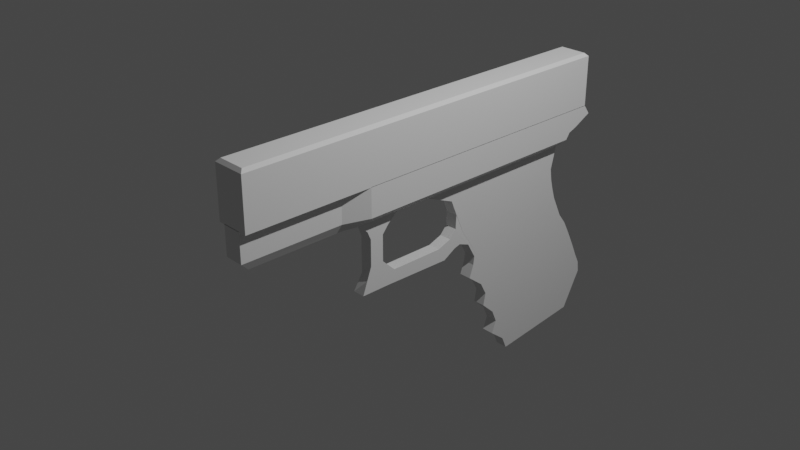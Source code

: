 # Source: pistol.blend  (saved by Blender 3.4.6; exported with 4.5.12 LTS)
import bpy
from mathutils import Matrix  # noqa: F401  (used for matrix-valued properties, if any)

bpy.ops.wm.read_factory_settings(use_empty=True)
scene = bpy.context.scene
scene.name = 'Scene'

# ---- collections
col_collection = bpy.data.collections.new('Collection'); scene.collection.children.link(col_collection)

# ---- node groups
ng_auto_smooth = bpy.data.node_groups.new('Auto Smooth', 'GeometryNodeTree')
_s = ng_auto_smooth.interface.new_socket(name='Geometry', in_out='OUTPUT', socket_type='NodeSocketGeometry')
_s = ng_auto_smooth.interface.new_socket(name='Geometry', in_out='INPUT', socket_type='NodeSocketGeometry')
_s = ng_auto_smooth.interface.new_socket(name='Angle', in_out='INPUT', socket_type='NodeSocketFloat')
_s.subtype = 'ANGLE'
_s.min_value = 0.0
_s.max_value = 3.142
ng_auto_smooth.is_modifier = True
_N = ng_auto_smooth.nodes; _L = ng_auto_smooth.links
n0 = _N.new('NodeGroupOutput'); n0.name = 'Group Output'; n0.location = (480, -100)
n1 = _N.new('NodeGroupInput'); n1.name = 'Group Input'; n1.location = (-420, -300)
n2 = _N.new('NodeGroupInput'); n2.name = 'Group Input.001'; n2.location = (-60, -100)
n3 = _N.new('GeometryNodeSetShadeSmooth'); n3.name = 'Set Shade Smooth'; n3.location = (120, -100)
n3.domain = 'EDGE'
n4 = _N.new('GeometryNodeSetShadeSmooth'); n4.name = 'Set Shade Smooth.001'; n4.location = (300, -100)
n5 = _N.new('GeometryNodeInputMeshEdgeAngle'); n5.name = 'Edge Angle'; n5.location = (-420, -220)
n6 = _N.new('GeometryNodeInputEdgeSmooth'); n6.name = 'Is Edge Smooth'; n6.location = (-60, -160)
n7 = _N.new('GeometryNodeInputShadeSmooth'); n7.name = 'Is Face Smooth'; n7.location = (-240, -340)
n8 = _N.new('FunctionNodeBooleanMath'); n8.name = 'Boolean Math'; n8.location = (-60, -220)
n9 = _N.new('FunctionNodeCompare'); n9.name = 'Compare'; n9.location = (-240, -180)
n9.operation = 'LESS_EQUAL'
_L.new(n5.outputs[0], n9.inputs[0])
_L.new(n4.outputs[0], n0.inputs[0])
_L.new(n1.outputs[1], n9.inputs[1])
_L.new(n9.outputs[0], n8.inputs[0])
_L.new(n7.outputs[0], n8.inputs[1])
_L.new(n2.outputs[0], n3.inputs[0])
_L.new(n6.outputs[0], n3.inputs[1])
_L.new(n3.outputs[0], n4.inputs[0])
_L.new(n8.outputs[0], n3.inputs[2])
n0.is_active_output = True

# ---- world
world_world = bpy.data.worlds.new('World'); scene.world = world_world
world_world.use_nodes = True; world_world.node_tree.nodes.clear()
_N = world_world.node_tree.nodes; _L = world_world.node_tree.links
n0 = _N.new('ShaderNodeOutputWorld'); n0.name = 'World Output'; n0.location = (300, 300)
n1 = _N.new('ShaderNodeBackground'); n1.name = 'Background'; n1.location = (10, 300)
n1.inputs[0].default_value = (0.05088, 0.05088, 0.05088, 1.0)
_L.new(n1.outputs[0], n0.inputs[0])
n0.is_active_output = True
world_world.color = (0.05088, 0.05088, 0.05088)
world_world.use_sun_shadow = False
world_world.sun_shadow_jitter_overblur = 0.0

# ---- cameras
cam_camera = bpy.data.cameras.new('Camera')
cam_camera.clip_end = 100.0
cam_camera.ortho_scale = 7.314

# ---- lights
light_light = bpy.data.lights.new('Light', 'POINT')
light_light.transmission_factor = 0.0
light_light.energy = 1000.0
light_light.shadow_soft_size = 0.1
light_light.shadow_maximum_resolution = 0.006
light_light.use_absolute_resolution = True

# ---- meshes
me_cube_001 = bpy.data.meshes.new('Cube.001')
me_cube_001.from_pydata([(0.01993, -1.0, -0.6334), (0.01993, 3.575, -0.6334), (0.39, -1.0, -0.6334), (0.39, 3.575, -0.6334), (0.05447, -0.9655, -0.03106), (0.01993, -1.0, -0.06559), (0.05447, 3.54, -0.03106), (0.01993, 3.575, -0.06559), (0.3555, -0.9655, -0.03106), (0.39, -1.0, -0.06559), (0.3555, 3.54, -0.03106), (0.39, 3.575, -0.06559)], [], [(10, 6, 4, 8), (3, 11, 9, 2), (0, 5, 7, 1), (1, 3, 2, 0), (1, 7, 11, 3), (4, 6, 7, 5), (6, 10, 11, 7), (10, 8, 9, 11), (8, 4, 5, 9), (2, 9, 5, 0)])
_uv = me_cube_001.uv_layers.new(name='UVMap')
_uv.uv.foreach_set('vector', [0.6483, 0.5019, 0.8517, 0.5019, 0.8517, 0.7481, 0.6483, 0.7481, 0.375, 0.5, 0.6107, 0.5, 0.6107, 0.75, 0.375, 0.75, 0.375, 0.0, 0.6107, 0.0, 0.6107, 0.25, 0.375, 0.25, 0.125, 0.5, 0.375, 0.5, 0.375, 0.75, 0.125, 0.75, 0.375, 0.25, 0.6107, 0.25, 0.6107, 0.5, 0.375, 0.5, 0.8517, 0.7481, 0.8517, 0.5019, 0.875, 0.5, 0.875, 0.75, 0.8517, 0.5019, 0.6483, 0.5019, 0.625, 0.5, 0.875, 0.5, 0.6483, 0.5019, 0.6483, 0.7481, 0.6107, 0.75, 0.6107, 0.5, 0.6483, 0.7481, 0.8517, 0.7481, 0.875, 0.75, 0.625, 0.75, 0.375, 0.75, 0.6107, 0.75, 0.6107, 1.0, 0.375, 1.0])
me_cube_001.update()
me_cube_002 = bpy.data.meshes.new('Cube.002')
me_cube_002.from_pydata([(0.1603, -0.8847, -0.4646), (0.08718, -1.0, -0.03106), (0.1287, 3.334, -0.3904), (0.01993, 3.575, -0.03106), (0.2315, -0.8847, -0.4646), (0.297, -1.0, -0.03106), (0.2657, 3.334, -0.3904), (0.39, 3.575, -0.03106), (0.08718, -1.0, -0.2478), (0.01993, 3.382, -0.2478), (0.39, 3.438, -0.2478), (0.297, -1.0, -0.2478), (-0.0001482, 3.382, -0.2975), (0.39, 3.338, -0.2853), (0.297, -1.0, -0.3527), (0.08718, -1.0, -0.3527), (0.08718, -1.0, -0.1394), (0.01993, 3.652, -0.1394), (0.39, 3.652, -0.1394), (0.297, -1.0, -0.1394), (0.1287, 1.287, -0.4646), (0.01993, 1.287, -0.03106), (0.2657, 1.287, -0.4646), (0.39, 1.287, -0.03106), (0.39, 1.287, -0.2478), (0.01993, 1.287, -0.2478), (0.01993, 1.287, -0.3562), (0.39, 1.287, -0.3562), (0.39, 1.287, -0.1394), (0.01993, 1.287, -0.1394), (0.01993, 2.431, -0.03106), (0.2657, 2.431, -0.4646), (0.01993, 2.431, -0.2478), (0.01993, 2.431, -0.3562), (0.01993, 2.431, -0.1394), (0.1287, 2.431, -0.4646), (0.39, 2.431, -0.03106), (0.39, 2.431, -0.2478), (0.39, 2.431, -0.3562), (0.39, 2.431, -0.1394), (0.01993, 3.003, -0.03106), (0.2657, 3.003, -0.4646), (0.01993, 3.003, -0.2478), (0.01993, 3.003, -0.3562), (0.01993, 3.003, -0.1394), (0.1287, 3.003, -0.4646), (0.39, 3.003, -0.03106), (0.39, 3.003, -0.2478), (0.39, 3.003, -0.3562), (0.39, 3.003, -0.1394), (0.01993, 3.289, -0.03106), (0.2657, 3.289, -0.4646), (0.01993, 3.289, -0.2478), (0.01993, 3.289, -0.3562), (0.01993, 3.289, -0.1394), (0.1287, 3.289, -0.4646), (0.39, 3.289, -0.03106), (0.39, 3.289, -0.2478), (0.39, 3.289, -0.3562), (0.39, 3.289, -0.1394), (0.1287, 3.637, -2.668), (0.1287, 2.592, -2.78), (0.2657, 2.592, -2.78), (0.2657, 3.637, -2.668), (0.2657, 2.871, -0.2145), (0.1287, 2.871, -0.2145), (0.2657, 3.86, -2.249), (0.1287, 3.86, -2.249), (0.2657, 3.034, -1.566), (0.1287, 3.034, -1.566), (0.2657, 1.94, -1.622), (0.1287, 1.94, -1.622), (0.2657, 3.366, -1.232), (0.1287, 3.366, -1.232), (0.2657, 3.335, -2.117), (0.2657, 2.335, -2.201), (0.1287, 2.335, -2.201), (0.2657, 3.659, -1.74), (0.1287, 3.335, -2.117), (0.1287, 3.659, -1.74), (0.1287, 2.733, -1.016), (0.1287, 3.211, -0.723), (0.2657, 2.733, -1.016), (0.2657, 1.823, -1.043), (0.1287, 1.823, -1.043), (0.2657, 3.211, -0.723), (0.2657, 3.486, -2.393), (0.2657, 2.345, -2.49), (0.1287, 2.345, -2.49), (0.2657, 3.779, -1.994), (0.1287, 3.486, -2.393), (0.1287, 3.779, -1.994), (0.1287, 3.411, -2.255), (0.1287, 3.721, -1.867), (0.2657, 3.411, -2.255), (0.2657, 2.399, -2.346), (0.1287, 2.399, -2.346), (0.2657, 3.721, -1.867), (0.2657, 3.561, -2.531), (0.2657, 2.528, -2.635), (0.1287, 2.528, -2.635), (0.2657, 3.844, -2.122), (0.1287, 3.561, -2.531), (0.1287, 3.844, -2.122), (0.1287, 3.185, -1.842), (0.1287, 3.525, -1.486), (0.2657, 3.185, -1.842), (0.2657, 2.206, -1.912), (0.1287, 2.206, -1.912), (0.2657, 3.525, -1.486), (0.2657, 3.26, -1.98), (0.2657, 2.178, -2.056), (0.1287, 2.178, -2.056), (0.2657, 3.594, -1.613), (0.1287, 3.26, -1.98), (0.1287, 3.594, -1.613), (0.1287, 3.109, -1.704), (0.1287, 3.427, -1.359), (0.2657, 3.109, -1.704), (0.2657, 2.128, -1.767), (0.1287, 2.128, -1.767), (0.2657, 3.427, -1.359), (0.2657, 2.883, -1.291), (0.2657, 2.009, -1.333), (0.1287, 2.009, -1.333), (0.2657, 3.263, -0.9773), (0.1287, 2.883, -1.291), (0.1287, 3.263, -0.9773), (0.2657, 2.959, -1.429), (0.2657, 1.991, -1.477), (0.1287, 1.991, -1.477), (0.2657, 3.304, -1.104), (0.1287, 2.959, -1.429), (0.1287, 3.304, -1.104), (0.1287, 2.808, -1.153), (0.1287, 3.231, -0.8571), (0.2657, 2.808, -1.153), (0.2657, 1.929, -1.188), (0.1287, 1.929, -1.188), (0.2657, 3.231, -0.8571), (0.1287, 2.582, -0.7401), (0.1287, 3.278, -0.4542), (0.2657, 2.582, -0.7401), (0.2657, 1.697, -0.754), (0.1287, 1.697, -0.754), (0.2657, 3.278, -0.4542), (0.1287, 2.506, -0.6023), (0.1287, 2.933, -0.3416), (0.2657, 2.506, -0.6023), (0.2657, 1.636, -0.6093), (0.1287, 1.636, -0.6093), (0.2657, 2.933, -0.3416), (0.1603, 0.2014, -0.4646), (0.297, 0.1437, -0.03106), (0.297, 0.1437, -0.2478), (0.297, 0.1437, -0.3544), (0.297, 0.1437, -0.1394), (0.08718, 0.1437, -0.03106), (0.2315, 0.2014, -0.4646), (0.08718, 0.1437, -0.2478), (0.08718, 0.1437, -0.3544), (0.08718, 0.1437, -0.1394), (0.01993, 0.7156, -0.03106), (0.2657, 0.878, -0.4646), (0.01993, 0.7156, -0.2478), (0.01993, 0.7156, -0.3553), (0.01993, 0.7156, -0.1394), (0.1287, 0.878, -0.4646), (0.39, 0.7156, -0.03106), (0.39, 0.7156, -0.2478), (0.39, 0.7156, -0.3553), (0.39, 0.7156, -0.1394), (0.1287, 0.3695, -0.4646), (0.39, 0.4296, -0.03106), (0.39, 0.4296, -0.2478), (0.39, 0.4296, -0.3549), (0.39, 0.4296, -0.1394), (0.01993, 0.4296, -0.03106), (0.2657, 0.3695, -0.4646), (0.01993, 0.4296, -0.2478), (0.01993, 0.4296, -0.3549), (0.01993, 0.4296, -0.1394), (0.2657, 0.5254, -0.6547), (0.2657, 0.6808, -0.6547), (0.1287, 0.6808, -0.6547), (0.1287, 0.5254, -0.6547), (0.2657, 0.5254, -0.9485), (0.2657, 0.6808, -0.9485), (0.1287, 0.6808, -0.9485), (0.1287, 0.5254, -1.067), (0.2657, 0.4186, -1.24), (0.2657, 0.7444, -1.24), (0.1287, 0.7444, -1.24), (0.1287, 0.4186, -1.24), (0.2657, 0.4831, -0.5596), (0.2657, 0.7582, -0.5596), (0.1287, 0.4831, -0.5596), (0.1287, 0.7582, -0.5596), (0.2657, 0.8332, -1.094), (0.1287, 0.8332, -1.094), (0.1287, 0.472, -1.154), (0.2657, 0.472, -1.094), (0.2657, 1.544, -1.256), (0.1287, 1.544, -1.256), (0.2657, 1.458, -1.097), (0.1287, 1.458, -1.097), (0.2657, 2.033, -1.429), (0.1287, 2.033, -1.429), (0.2657, 1.951, -0.7835), (0.1287, 1.951, -0.7835), (0.1287, 1.62, -1.038), (0.1287, 1.694, -1.17), (0.2657, 1.694, -1.17), (0.2657, 1.62, -1.038), (0.1287, 1.702, -0.9474), (0.2657, 1.702, -0.9474), (0.1287, 1.77, -1.148), (0.2657, 1.77, -1.148), (0.1257, 1.715, -0.7457), (0.2627, 1.715, -0.7457), (0.1287, 1.901, -1.198), (0.2657, 1.901, -1.198)], [], [(54, 50, 3, 17), (17, 3, 7, 18), (156, 153, 5, 19), (19, 5, 1, 16), (152, 158, 4, 0), (153, 157, 1, 5), (14, 11, 8, 15), (155, 154, 11, 14), (53, 52, 9, 12), (55, 53, 12, 2), (158, 155, 14, 4), (4, 14, 15, 0), (11, 19, 16, 8), (154, 156, 19, 11), (9, 17, 18, 10), (52, 54, 17, 9), (164, 166, 29, 25), (37, 39, 28, 24), (31, 38, 27, 22), (167, 165, 26, 20), (165, 164, 25, 26), (38, 37, 24, 27), (36, 30, 21, 23), (146, 35, 65, 147), (39, 36, 23, 28), (166, 162, 21, 29), (49, 46, 36, 39), (45, 41, 31, 35), (46, 40, 30, 36), (48, 47, 37, 38), (41, 48, 38, 31), (47, 49, 39, 37), (25, 29, 34, 32), (20, 26, 33, 35), (26, 25, 32, 33), (29, 21, 30, 34), (57, 59, 49, 47), (51, 58, 48, 41), (58, 57, 47, 48), (56, 50, 40, 46), (55, 51, 41, 45), (59, 56, 46, 49), (32, 34, 44, 42), (35, 33, 43, 45), (33, 32, 42, 43), (34, 30, 40, 44), (18, 7, 56, 59), (2, 6, 51, 55), (7, 3, 50, 56), (13, 10, 57, 58), (6, 13, 58, 51), (10, 18, 59, 57), (42, 44, 54, 52), (45, 43, 53, 55), (43, 42, 52, 53), (44, 40, 50, 54), (2, 12, 9, 10, 13, 6), (60, 63, 62, 61), (98, 99, 62, 63), (99, 100, 61, 62), (100, 102, 60, 61), (103, 101, 66, 67), (63, 60, 67, 66), (35, 31, 64, 65), (98, 63, 66, 101), (128, 68, 72, 131), (133, 131, 72, 73), (130, 132, 69, 71), (129, 130, 71, 70), (128, 129, 70, 68), (116, 69, 73, 117), (92, 78, 79, 93), (110, 74, 77, 113), (115, 113, 77, 79), (112, 114, 78, 76), (111, 112, 76, 75), (110, 111, 75, 74), (142, 143, 83, 82), (143, 144, 84, 83), (144, 140, 80, 84), (141, 145, 85, 81), (142, 82, 85, 145), (134, 80, 81, 135), (102, 90, 91, 103), (94, 86, 89, 97), (93, 97, 89, 91), (96, 92, 90, 88), (95, 96, 88, 87), (94, 95, 87, 86), (74, 75, 95, 94), (75, 76, 96, 95), (76, 78, 92, 96), (79, 77, 97, 93), (74, 94, 97, 77), (90, 92, 93, 91), (60, 102, 103, 67), (86, 98, 101, 89), (91, 89, 101, 103), (88, 90, 102, 100), (87, 88, 100, 99), (86, 87, 99, 98), (118, 119, 107, 106), (119, 120, 108, 107), (120, 116, 104, 108), (117, 121, 109, 105), (118, 106, 109, 121), (114, 104, 105, 115), (78, 114, 115, 79), (106, 107, 111, 110), (107, 108, 112, 111), (108, 104, 114, 112), (105, 109, 113, 115), (106, 110, 113, 109), (68, 118, 121, 72), (73, 72, 121, 117), (71, 69, 116, 120), (70, 71, 120, 119), (68, 70, 119, 118), (104, 116, 117, 105), (132, 126, 127, 133), (136, 137, 123, 122), (137, 138, 124, 123), (138, 134, 126, 124), (135, 139, 125, 127), (136, 122, 125, 139), (69, 132, 133, 73), (122, 123, 129, 128), (123, 124, 130, 129), (124, 126, 132, 130), (127, 125, 131, 133), (122, 128, 131, 125), (82, 136, 139, 85), (81, 85, 139, 135), (84, 80, 134, 138), (83, 84, 138, 137), (82, 83, 137, 136), (126, 134, 135, 127), (148, 142, 145, 151), (147, 151, 145, 141), (150, 146, 140, 144), (149, 150, 144, 143), (148, 149, 143, 142), (80, 140, 141, 81), (31, 22, 149, 148), (22, 20, 150, 149), (20, 35, 146, 150), (65, 64, 151, 147), (31, 148, 151, 64), (140, 146, 147, 141), (16, 1, 157, 161), (15, 8, 159, 160), (0, 15, 160, 152), (8, 16, 161, 159), (174, 176, 156, 154), (178, 175, 155, 158), (175, 174, 154, 155), (173, 177, 157, 153), (172, 178, 158, 152), (176, 173, 153, 156), (28, 23, 168, 171), (20, 22, 163, 167), (23, 21, 162, 168), (27, 24, 169, 170), (22, 27, 170, 163), (24, 28, 171, 169), (181, 177, 162, 166), (180, 179, 164, 165), (172, 180, 165, 167), (179, 181, 166, 164), (159, 161, 181, 179), (152, 160, 180, 172), (160, 159, 179, 180), (161, 157, 177, 181), (171, 168, 173, 176), (195, 194, 182, 183), (168, 162, 177, 173), (170, 169, 174, 175), (163, 170, 175, 178), (169, 171, 176, 174), (182, 185, 189, 186), (194, 196, 185, 182), (197, 195, 183, 184), (196, 197, 184, 185), (198, 191, 202, 204), (184, 183, 187, 188), (185, 184, 188, 189), (183, 182, 186, 187), (192, 191, 190, 193), (200, 199, 192, 193), (198, 201, 190, 191), (201, 200, 193, 190), (172, 167, 197, 196), (167, 163, 195, 197), (178, 172, 196, 194), (163, 178, 194, 195), (186, 189, 200, 201), (187, 186, 201, 198), (189, 188, 199, 200), (188, 187, 198, 199), (220, 218, 209, 207), (191, 192, 203, 202), (199, 198, 204, 205), (192, 199, 205, 203), (209, 208, 206, 207), (221, 220, 207, 206), (218, 219, 208, 209), (219, 221, 206, 208), (204, 202, 212, 213), (205, 204, 213, 210), (202, 203, 211, 212), (203, 205, 210, 211), (213, 212, 217, 215), (210, 213, 215, 214), (212, 211, 216, 217), (211, 210, 214, 216), (215, 217, 221, 219), (214, 215, 219, 218), (217, 216, 220, 221), (216, 214, 218, 220)])
_uv = me_cube_002.uv_layers.new(name='UVMap')
_uv.uv.foreach_set('vector', [0.5625, 0.2344, 0.625, 0.2344, 0.625, 0.25, 0.5625, 0.25, 0.5625, 0.25, 0.625, 0.25, 0.625, 0.5, 0.5625, 0.5, 0.5625, 0.6875, 0.625, 0.6875, 0.625, 0.75, 0.5625, 0.75, 0.5625, 0.75, 0.625, 0.75, 0.625, 1.0, 0.5625, 1.0, 0.125, 0.6875, 0.375, 0.6875, 0.375, 0.75, 0.125, 0.75, 0.625, 0.6875, 0.875, 0.6875, 0.875, 0.75, 0.625, 0.75, 0.4375, 0.75, 0.5, 0.75, 0.5, 1.0, 0.4375, 1.0, 0.4375, 0.6875, 0.5, 0.6875, 0.5, 0.75, 0.4375, 0.75, 0.4375, 0.2344, 0.5, 0.2344, 0.5, 0.25, 0.4375, 0.25, 0.375, 0.2344, 0.4375, 0.2344, 0.4375, 0.25, 0.375, 0.25, 0.375, 0.6875, 0.4375, 0.6875, 0.4375, 0.75, 0.375, 0.75, 0.375, 0.75, 0.4375, 0.75, 0.4375, 1.0, 0.375, 1.0, 0.5, 0.75, 0.5625, 0.75, 0.5625, 1.0, 0.5, 1.0, 0.5, 0.6875, 0.5625, 0.6875, 0.5625, 0.75, 0.5, 0.75, 0.5, 0.25, 0.5625, 0.25, 0.5625, 0.5, 0.5, 0.5, 0.5, 0.2344, 0.5625, 0.2344, 0.5625, 0.25, 0.5, 0.25, 0.5, 0.09375, 0.5625, 0.09375, 0.5625, 0.125, 0.5, 0.125, 0.5, 0.5625, 0.5625, 0.5625, 0.5625, 0.625, 0.5, 0.625, 0.375, 0.5625, 0.4375, 0.5625, 0.4375, 0.625, 0.375, 0.625, 0.375, 0.09375, 0.4375, 0.09375, 0.4375, 0.125, 0.375, 0.125, 0.4375, 0.09375, 0.5, 0.09375, 0.5, 0.125, 0.4375, 0.125, 0.4375, 0.5625, 0.5, 0.5625, 0.5, 0.625, 0.4375, 0.625, 0.625, 0.5625, 0.875, 0.5625, 0.875, 0.625, 0.625, 0.625, 0.375, 0.1875, 0.375, 0.1875, 0.375, 0.1875, 0.375, 0.1875, 0.5625, 0.5625, 0.625, 0.5625, 0.625, 0.625, 0.5625, 0.625, 0.5625, 0.09375, 0.625, 0.09375, 0.625, 0.125, 0.5625, 0.125, 0.5625, 0.5312, 0.625, 0.5312, 0.625, 0.5625, 0.5625, 0.5625, 0.125, 0.5312, 0.375, 0.5312, 0.375, 0.5625, 0.125, 0.5625, 0.625, 0.5312, 0.875, 0.5312, 0.875, 0.5625, 0.625, 0.5625, 0.4375, 0.5312, 0.5, 0.5312, 0.5, 0.5625, 0.4375, 0.5625, 0.375, 0.5312, 0.4375, 0.5312, 0.4375, 0.5625, 0.375, 0.5625, 0.5, 0.5312, 0.5625, 0.5312, 0.5625, 0.5625, 0.5, 0.5625, 0.5, 0.125, 0.5625, 0.125, 0.5625, 0.1875, 0.5, 0.1875, 0.375, 0.125, 0.4375, 0.125, 0.4375, 0.1875, 0.375, 0.1875, 0.4375, 0.125, 0.5, 0.125, 0.5, 0.1875, 0.4375, 0.1875, 0.5625, 0.125, 0.625, 0.125, 0.625, 0.1875, 0.5625, 0.1875, 0.5, 0.5156, 0.5625, 0.5156, 0.5625, 0.5312, 0.5, 0.5312, 0.375, 0.5156, 0.4375, 0.5156, 0.4375, 0.5312, 0.375, 0.5312, 0.4375, 0.5156, 0.5, 0.5156, 0.5, 0.5312, 0.4375, 0.5312, 0.625, 0.5156, 0.875, 0.5156, 0.875, 0.5312, 0.625, 0.5312, 0.125, 0.5156, 0.375, 0.5156, 0.375, 0.5312, 0.125, 0.5312, 0.5625, 0.5156, 0.625, 0.5156, 0.625, 0.5312, 0.5625, 0.5312, 0.5, 0.1875, 0.5625, 0.1875, 0.5625, 0.2188, 0.5, 0.2188, 0.375, 0.1875, 0.4375, 0.1875, 0.4375, 0.2188, 0.375, 0.2188, 0.4375, 0.1875, 0.5, 0.1875, 0.5, 0.2188, 0.4375, 0.2188, 0.5625, 0.1875, 0.625, 0.1875, 0.625, 0.2188, 0.5625, 0.2188, 0.5625, 0.5, 0.625, 0.5, 0.625, 0.5156, 0.5625, 0.5156, 0.125, 0.5, 0.375, 0.5, 0.375, 0.5156, 0.125, 0.5156, 0.625, 0.5, 0.875, 0.5, 0.875, 0.5156, 0.625, 0.5156, 0.4375, 0.5, 0.5, 0.5, 0.5, 0.5156, 0.4375, 0.5156, 0.375, 0.5, 0.4375, 0.5, 0.4375, 0.5156, 0.375, 0.5156, 0.5, 0.5, 0.5625, 0.5, 0.5625, 0.5156, 0.5, 0.5156, 0.5, 0.2188, 0.5625, 0.2188, 0.5625, 0.2344, 0.5, 0.2344, 0.375, 0.2188, 0.4375, 0.2188, 0.4375, 0.2344, 0.375, 0.2344, 0.4375, 0.2188, 0.5, 0.2188, 0.5, 0.2344, 0.4375, 0.2344, 0.5625, 0.2188, 0.625, 0.2188, 0.625, 0.2344, 0.5625, 0.2344, 0.375, 0.25, 0.4375, 0.25, 0.5, 0.25, 0.5, 0.5, 0.4375, 0.5, 0.375, 0.5, 0.125, 0.5625, 0.375, 0.5625, 0.375, 0.625, 0.125, 0.625, 0.375, 0.5625, 0.375, 0.625, 0.375, 0.625, 0.375, 0.5625, 0.375, 0.625, 0.125, 0.625, 0.125, 0.625, 0.375, 0.625, 0.375, 0.125, 0.375, 0.1875, 0.375, 0.1875, 0.375, 0.125, 0.125, 0.5625, 0.375, 0.5625, 0.375, 0.5625, 0.125, 0.5625, 0.375, 0.5625, 0.125, 0.5625, 0.125, 0.5625, 0.375, 0.5625, 0.125, 0.5625, 0.375, 0.5625, 0.375, 0.5625, 0.125, 0.5625, 0.375, 0.5625, 0.375, 0.5625, 0.375, 0.5625, 0.375, 0.5625, 0.375, 0.5625, 0.375, 0.5625, 0.375, 0.5625, 0.375, 0.5625, 0.125, 0.5625, 0.375, 0.5625, 0.375, 0.5625, 0.125, 0.5625, 0.375, 0.125, 0.375, 0.1875, 0.375, 0.1875, 0.375, 0.125, 0.375, 0.625, 0.125, 0.625, 0.125, 0.625, 0.375, 0.625, 0.375, 0.5625, 0.375, 0.625, 0.375, 0.625, 0.375, 0.5625, 0.375, 0.1875, 0.375, 0.1875, 0.375, 0.1875, 0.375, 0.1875, 0.375, 0.1875, 0.375, 0.1875, 0.375, 0.1875, 0.375, 0.1875, 0.375, 0.5625, 0.375, 0.5625, 0.375, 0.5625, 0.375, 0.5625, 0.125, 0.5625, 0.375, 0.5625, 0.375, 0.5625, 0.125, 0.5625, 0.375, 0.125, 0.375, 0.1875, 0.375, 0.1875, 0.375, 0.125, 0.375, 0.625, 0.125, 0.625, 0.125, 0.625, 0.375, 0.625, 0.375, 0.5625, 0.375, 0.625, 0.375, 0.625, 0.375, 0.5625, 0.375, 0.5625, 0.375, 0.625, 0.375, 0.625, 0.375, 0.5625, 0.375, 0.625, 0.125, 0.625, 0.125, 0.625, 0.375, 0.625, 0.375, 0.125, 0.375, 0.1875, 0.375, 0.1875, 0.375, 0.125, 0.125, 0.5625, 0.375, 0.5625, 0.375, 0.5625, 0.125, 0.5625, 0.375, 0.5625, 0.375, 0.5625, 0.375, 0.5625, 0.375, 0.5625, 0.375, 0.1875, 0.375, 0.1875, 0.375, 0.1875, 0.375, 0.1875, 0.375, 0.1875, 0.375, 0.1875, 0.375, 0.1875, 0.375, 0.1875, 0.375, 0.5625, 0.375, 0.5625, 0.375, 0.5625, 0.375, 0.5625, 0.125, 0.5625, 0.375, 0.5625, 0.375, 0.5625, 0.125, 0.5625, 0.375, 0.125, 0.375, 0.1875, 0.375, 0.1875, 0.375, 0.125, 0.375, 0.625, 0.125, 0.625, 0.125, 0.625, 0.375, 0.625, 0.375, 0.5625, 0.375, 0.625, 0.375, 0.625, 0.375, 0.5625, 0.375, 0.5625, 0.375, 0.625, 0.375, 0.625, 0.375, 0.5625, 0.375, 0.625, 0.125, 0.625, 0.125, 0.625, 0.375, 0.625, 0.375, 0.125, 0.375, 0.1875, 0.375, 0.1875, 0.375, 0.125, 0.125, 0.5625, 0.375, 0.5625, 0.375, 0.5625, 0.125, 0.5625, 0.375, 0.5625, 0.375, 0.5625, 0.375, 0.5625, 0.375, 0.5625, 0.375, 0.1875, 0.375, 0.1875, 0.375, 0.1875, 0.375, 0.1875, 0.375, 0.1875, 0.375, 0.1875, 0.375, 0.1875, 0.375, 0.1875, 0.375, 0.5625, 0.375, 0.5625, 0.375, 0.5625, 0.375, 0.5625, 0.125, 0.5625, 0.375, 0.5625, 0.375, 0.5625, 0.125, 0.5625, 0.375, 0.125, 0.375, 0.1875, 0.375, 0.1875, 0.375, 0.125, 0.375, 0.625, 0.125, 0.625, 0.125, 0.625, 0.375, 0.625, 0.375, 0.5625, 0.375, 0.625, 0.375, 0.625, 0.375, 0.5625, 0.375, 0.5625, 0.375, 0.625, 0.375, 0.625, 0.375, 0.5625, 0.375, 0.625, 0.125, 0.625, 0.125, 0.625, 0.375, 0.625, 0.375, 0.125, 0.375, 0.1875, 0.375, 0.1875, 0.375, 0.125, 0.125, 0.5625, 0.375, 0.5625, 0.375, 0.5625, 0.125, 0.5625, 0.375, 0.5625, 0.375, 0.5625, 0.375, 0.5625, 0.375, 0.5625, 0.375, 0.1875, 0.375, 0.1875, 0.375, 0.1875, 0.375, 0.1875, 0.375, 0.1875, 0.375, 0.1875, 0.375, 0.1875, 0.375, 0.1875, 0.375, 0.5625, 0.375, 0.625, 0.375, 0.625, 0.375, 0.5625, 0.375, 0.625, 0.125, 0.625, 0.125, 0.625, 0.375, 0.625, 0.375, 0.125, 0.375, 0.1875, 0.375, 0.1875, 0.375, 0.125, 0.125, 0.5625, 0.375, 0.5625, 0.375, 0.5625, 0.125, 0.5625, 0.375, 0.5625, 0.375, 0.5625, 0.375, 0.5625, 0.375, 0.5625, 0.375, 0.5625, 0.375, 0.5625, 0.375, 0.5625, 0.375, 0.5625, 0.125, 0.5625, 0.375, 0.5625, 0.375, 0.5625, 0.125, 0.5625, 0.375, 0.125, 0.375, 0.1875, 0.375, 0.1875, 0.375, 0.125, 0.375, 0.625, 0.125, 0.625, 0.125, 0.625, 0.375, 0.625, 0.375, 0.5625, 0.375, 0.625, 0.375, 0.625, 0.375, 0.5625, 0.375, 0.1875, 0.375, 0.1875, 0.375, 0.1875, 0.375, 0.1875, 0.375, 0.1875, 0.375, 0.1875, 0.375, 0.1875, 0.375, 0.1875, 0.375, 0.5625, 0.375, 0.625, 0.375, 0.625, 0.375, 0.5625, 0.375, 0.625, 0.125, 0.625, 0.125, 0.625, 0.375, 0.625, 0.375, 0.125, 0.375, 0.1875, 0.375, 0.1875, 0.375, 0.125, 0.125, 0.5625, 0.375, 0.5625, 0.375, 0.5625, 0.125, 0.5625, 0.375, 0.5625, 0.375, 0.5625, 0.375, 0.5625, 0.375, 0.5625, 0.375, 0.1875, 0.375, 0.1875, 0.375, 0.1875, 0.375, 0.1875, 0.375, 0.5625, 0.375, 0.625, 0.375, 0.625, 0.375, 0.5625, 0.375, 0.625, 0.125, 0.625, 0.125, 0.625, 0.375, 0.625, 0.375, 0.125, 0.375, 0.1875, 0.375, 0.1875, 0.375, 0.125, 0.125, 0.5625, 0.375, 0.5625, 0.375, 0.5625, 0.125, 0.5625, 0.375, 0.5625, 0.375, 0.5625, 0.375, 0.5625, 0.375, 0.5625, 0.375, 0.5625, 0.375, 0.5625, 0.375, 0.5625, 0.375, 0.5625, 0.125, 0.5625, 0.375, 0.5625, 0.375, 0.5625, 0.125, 0.5625, 0.375, 0.125, 0.375, 0.1875, 0.375, 0.1875, 0.375, 0.125, 0.375, 0.625, 0.125, 0.625, 0.125, 0.625, 0.375, 0.625, 0.375, 0.5625, 0.375, 0.625, 0.375, 0.625, 0.375, 0.5625, 0.375, 0.1875, 0.375, 0.1875, 0.375, 0.1875, 0.375, 0.1875, 0.375, 0.5625, 0.375, 0.5625, 0.375, 0.5625, 0.375, 0.5625, 0.125, 0.5625, 0.375, 0.5625, 0.375, 0.5625, 0.125, 0.5625, 0.375, 0.125, 0.375, 0.1875, 0.375, 0.1875, 0.375, 0.125, 0.375, 0.625, 0.125, 0.625, 0.125, 0.625, 0.375, 0.625, 0.375, 0.5625, 0.375, 0.625, 0.375, 0.625, 0.375, 0.5625, 0.375, 0.1875, 0.375, 0.1875, 0.375, 0.1875, 0.375, 0.1875, 0.375, 0.5625, 0.375, 0.625, 0.375, 0.625, 0.375, 0.5625, 0.375, 0.625, 0.125, 0.625, 0.125, 0.625, 0.375, 0.625, 0.375, 0.125, 0.375, 0.1875, 0.375, 0.1875, 0.375, 0.125, 0.125, 0.5625, 0.375, 0.5625, 0.375, 0.5625, 0.125, 0.5625, 0.375, 0.5625, 0.375, 0.5625, 0.375, 0.5625, 0.375, 0.5625, 0.375, 0.1875, 0.375, 0.1875, 0.375, 0.1875, 0.375, 0.1875, 0.5625, 0.0, 0.625, 0.0, 0.625, 0.0625, 0.5625, 0.0625, 0.4375, 0.0, 0.5, 0.0, 0.5, 0.0625, 0.4375, 0.0625, 0.375, 0.0, 0.4375, 0.0, 0.4375, 0.0625, 0.375, 0.0625, 0.5, 0.0, 0.5625, 0.0, 0.5625, 0.0625, 0.5, 0.0625, 0.5, 0.6719, 0.5625, 0.6719, 0.5625, 0.6875, 0.5, 0.6875, 0.375, 0.6719, 0.4375, 0.6719, 0.4375, 0.6875, 0.375, 0.6875, 0.4375, 0.6719, 0.5, 0.6719, 0.5, 0.6875, 0.4375, 0.6875, 0.625, 0.6719, 0.875, 0.6719, 0.875, 0.6875, 0.625, 0.6875, 0.125, 0.6719, 0.375, 0.6719, 0.375, 0.6875, 0.125, 0.6875, 0.5625, 0.6719, 0.625, 0.6719, 0.625, 0.6875, 0.5625, 0.6875, 0.5625, 0.625, 0.625, 0.625, 0.625, 0.6562, 0.5625, 0.6562, 0.125, 0.625, 0.375, 0.625, 0.375, 0.6562, 0.125, 0.6562, 0.625, 0.625, 0.875, 0.625, 0.875, 0.6562, 0.625, 0.6562, 0.4375, 0.625, 0.5, 0.625, 0.5, 0.6562, 0.4375, 0.6562, 0.375, 0.625, 0.4375, 0.625, 0.4375, 0.6562, 0.375, 0.6562, 0.5, 0.625, 0.5625, 0.625, 0.5625, 0.6562, 0.5, 0.6562, 0.5625, 0.07812, 0.625, 0.07812, 0.625, 0.09375, 0.5625, 0.09375, 0.4375, 0.07812, 0.5, 0.07812, 0.5, 0.09375, 0.4375, 0.09375, 0.375, 0.07812, 0.4375, 0.07812, 0.4375, 0.09375, 0.375, 0.09375, 0.5, 0.07812, 0.5625, 0.07812, 0.5625, 0.09375, 0.5, 0.09375, 0.5, 0.0625, 0.5625, 0.0625, 0.5625, 0.07812, 0.5, 0.07812, 0.375, 0.0625, 0.4375, 0.0625, 0.4375, 0.07812, 0.375, 0.07812, 0.4375, 0.0625, 0.5, 0.0625, 0.5, 0.07812, 0.4375, 0.07812, 0.5625, 0.0625, 0.625, 0.0625, 0.625, 0.07812, 0.5625, 0.07812, 0.5625, 0.6562, 0.625, 0.6562, 0.625, 0.6719, 0.5625, 0.6719, 0.375, 0.6562, 0.375, 0.6719, 0.375, 0.6719, 0.375, 0.6562, 0.625, 0.6562, 0.875, 0.6562, 0.875, 0.6719, 0.625, 0.6719, 0.4375, 0.6562, 0.5, 0.6562, 0.5, 0.6719, 0.4375, 0.6719, 0.375, 0.6562, 0.4375, 0.6562, 0.4375, 0.6719, 0.375, 0.6719, 0.5, 0.6562, 0.5625, 0.6562, 0.5625, 0.6719, 0.5, 0.6719, 0.375, 0.6719, 0.125, 0.6719, 0.125, 0.6719, 0.375, 0.6719, 0.375, 0.6719, 0.125, 0.6719, 0.125, 0.6719, 0.375, 0.6719, 0.125, 0.6562, 0.375, 0.6562, 0.375, 0.6562, 0.125, 0.6562, 0.375, 0.07812, 0.375, 0.09375, 0.375, 0.09375, 0.375, 0.07812, 0.375, 0.6562, 0.375, 0.6562, 0.375, 0.6562, 0.375, 0.6562, 0.125, 0.6562, 0.375, 0.6562, 0.375, 0.6562, 0.125, 0.6562, 0.375, 0.07812, 0.375, 0.09375, 0.375, 0.09375, 0.375, 0.07812, 0.375, 0.6562, 0.375, 0.6719, 0.375, 0.6719, 0.375, 0.6562, 0.125, 0.6562, 0.375, 0.6562, 0.375, 0.6719, 0.125, 0.6719, 0.375, 0.07812, 0.375, 0.09375, 0.375, 0.09375, 0.375, 0.07812, 0.375, 0.6562, 0.375, 0.6719, 0.375, 0.6719, 0.375, 0.6562, 0.375, 0.6719, 0.125, 0.6719, 0.125, 0.6719, 0.375, 0.6719, 0.375, 0.07812, 0.375, 0.09375, 0.375, 0.09375, 0.375, 0.07812, 0.125, 0.6562, 0.375, 0.6562, 0.375, 0.6562, 0.125, 0.6562, 0.375, 0.6719, 0.125, 0.6719, 0.125, 0.6719, 0.375, 0.6719, 0.375, 0.6562, 0.375, 0.6719, 0.375, 0.6719, 0.375, 0.6562, 0.375, 0.6719, 0.125, 0.6719, 0.125, 0.6719, 0.375, 0.6719, 0.375, 0.6562, 0.375, 0.6719, 0.375, 0.6719, 0.375, 0.6562, 0.375, 0.07812, 0.375, 0.09375, 0.375, 0.09375, 0.375, 0.07812, 0.125, 0.6562, 0.375, 0.6562, 0.375, 0.6562, 0.125, 0.6563, 0.375, 0.09375, 0.375, 0.09375, 0.375, 0.09375, 0.375, 0.09375, 0.375, 0.6562, 0.125, 0.6562, 0.125, 0.6562, 0.375, 0.6562, 0.125, 0.6563, 0.375, 0.6562, 0.375, 0.6562, 0.125, 0.6563, 0.375, 0.09375, 0.375, 0.09375, 0.375, 0.09375, 0.375, 0.09375, 0.125, 0.6563, 0.375, 0.6562, 0.375, 0.6562, 0.125, 0.6562, 0.375, 0.6562, 0.125, 0.6562, 0.125, 0.6562, 0.375, 0.6562, 0.125, 0.6562, 0.375, 0.6562, 0.375, 0.6562, 0.125, 0.6563, 0.375, 0.6562, 0.375, 0.6562, 0.375, 0.6562, 0.375, 0.6562, 0.375, 0.6562, 0.375, 0.6562, 0.375, 0.6562, 0.375, 0.6562, 0.125, 0.6563, 0.375, 0.6562, 0.375, 0.6562, 0.125, 0.6563, 0.375, 0.6562, 0.125, 0.6562, 0.125, 0.6562, 0.375, 0.6562, 0.375, 0.09375, 0.375, 0.09375, 0.375, 0.09375, 0.375, 0.09375, 0.375, 0.6562, 0.375, 0.6562, 0.375, 0.6563, 0.375, 0.6563, 0.125, 0.6563, 0.375, 0.6562, 0.375, 0.6563, 0.125, 0.6563, 0.375, 0.6562, 0.125, 0.6562, 0.125, 0.6562, 0.375, 0.6563, 0.375, 0.09375, 0.375, 0.09375, 0.375, 0.09375, 0.375, 0.09375, 0.375, 0.6563, 0.375, 0.6563, 0.375, 0.6562, 0.375, 0.6562, 0.125, 0.6563, 0.375, 0.6563, 0.375, 0.6562, 0.125, 0.6562, 0.375, 0.6563, 0.125, 0.6562, 0.125, 0.6562, 0.375, 0.6562, 0.375, 0.09375, 0.375, 0.09375, 0.375, 0.09375, 0.375, 0.09375])
me_cube_002.update()

# ---- objects
ob_light = bpy.data.objects.new('Light', light_light)
ob_camera = bpy.data.objects.new('Camera', cam_camera)
ob_empty = bpy.data.objects.new('Empty', None)
ob_cube = bpy.data.objects.new('Cube', me_cube_001)
ob_cube_001 = bpy.data.objects.new('Cube.001', me_cube_002)

# ---- transforms, parenting, visibility, modifiers, constraints
ob_light.location = (4.076, 1.005, 5.904)
ob_light.rotation_euler = (0.6503, 0.05522, 1.866)
ob_light.lock_rotations_4d = False
ob_light.empty_display_type = 'ARROWS'
ob_light.color = (0.0, 0.0, 0.0, 0.0)
ob_light.lineart.crease_threshold = 0.0
ob_camera.location = (7.359, -6.926, 4.958)
ob_camera.rotation_euler = (1.109, 0.0, 0.8149)
ob_camera.lock_rotations_4d = False
ob_camera.empty_display_type = 'ARROWS'
ob_camera.color = (0.0, 0.0, 0.0, 0.0)
ob_camera.display_type = 'WIRE'
ob_camera.lineart.crease_threshold = 0.0
ob_empty.location = (-5.439e-17, 0.245, -0.2695)
ob_empty.rotation_euler = (1.571, -0.0, 1.571)
ob_empty.empty_display_type = 'IMAGE'
ob_empty.empty_display_size = 5.0
ob_cube.location = (0.0, -1.149, 1.334)
ob_cube_001.location = (0.0, -1.149, 0.7357)
_m = ob_cube_001.modifiers.new('Auto Smooth', 'NODES')
_m.node_group = ng_auto_smooth
_gi = [s.identifier for s in ng_auto_smooth.interface.items_tree if s.item_type == 'SOCKET' and s.in_out == 'INPUT']
_m[_gi[1]] = 0.5236  # Angle

# ---- collection membership
col_collection.objects.link(ob_light)
col_collection.objects.link(ob_camera)
col_collection.objects.link(ob_empty)
col_collection.objects.link(ob_cube)
col_collection.objects.link(ob_cube_001)

# ---- scene / render settings (as saved in the file)
scene.camera = ob_camera
scene.frame_start = 1; scene.frame_end = 250; scene.frame_set(0)
scene.render.engine = 'BLENDER_EEVEE_NEXT'
scene.cycles.sampling_pattern = 'TABULATED_SOBOL'
scene.cycles.use_light_tree = False
scene.view_settings.view_transform = 'Filmic'
bpy.context.view_layer.update()
